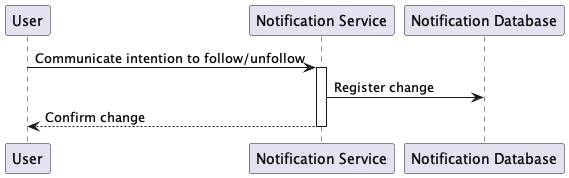

The diagram above was rendered by PlantUML. Its source (embedded in the PNG):
@startuml

participant "User" as user
participant "Notification Service" as notserv
participant "Notification Database" as notdb

user -> notserv: Communicate intention to follow/unfollow

activate notserv

notserv -> notdb: Register change

notserv --> user: Confirm change

deactivate notserv

@enduml